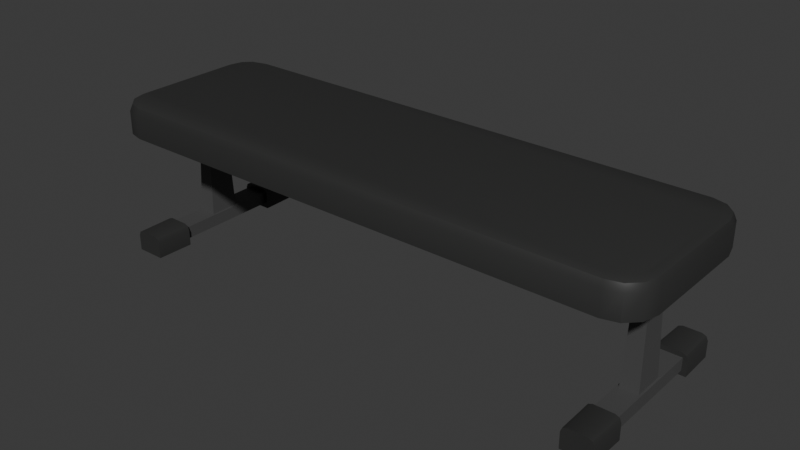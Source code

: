 # Source: source.blend  (saved by Blender 4.3.34; exported with 4.5.12 LTS)
import bpy
from mathutils import Matrix  # noqa: F401  (used for matrix-valued properties, if any)

bpy.ops.wm.read_factory_settings(use_empty=True)
scene = bpy.context.scene
scene.name = 'Scene'

# ---- collections
col_collection = bpy.data.collections.new('Collection'); scene.collection.children.link(col_collection)

# ---- materials (node trees are filled in below, after node groups)
mat_material_003 = bpy.data.materials.new('Material.003')
mat_material_003.diffuse_color = (0.07199, 0.07199, 0.07199, 1.0)
mat_material_003.roughness = 0.5
mat_material_006 = bpy.data.materials.new('Material.006')
mat_material_006.diffuse_color = (0.03155, 0.03193, 0.03118, 1.0)
mat_material_006.roughness = 0.5

# ---- material node trees
mat_material_003.use_nodes = True; mat_material_003.node_tree.nodes.clear()
_N = mat_material_003.node_tree.nodes; _L = mat_material_003.node_tree.links
n0 = _N.new('ShaderNodeBsdfPrincipled'); n0.name = 'Principled BSDF'; n0.location = (10, 300)
n0.inputs[0].default_value = (0.07199, 0.07199, 0.07199, 1.0)
n1 = _N.new('ShaderNodeOutputMaterial'); n1.name = 'Material Output'; n1.location = (300, 300)
n2 = _N.new('ShaderNodeNormalMap'); n2.name = 'Normal Map'; n2.location = (-300, -300)
n2.label = 'Normal/Map'
n2.inputs[0].default_value = 0.0
_L.new(n0.outputs[0], n1.inputs[0])
_L.new(n2.outputs[0], n0.inputs[5])
n1.is_active_output = True
mat_material_006.use_nodes = True; mat_material_006.node_tree.nodes.clear()
_N = mat_material_006.node_tree.nodes; _L = mat_material_006.node_tree.links
n0 = _N.new('ShaderNodeBsdfPrincipled'); n0.name = 'Principled BSDF'; n0.location = (10, 300)
n0.inputs[0].default_value = (0.03155, 0.03193, 0.03118, 1.0)
n1 = _N.new('ShaderNodeOutputMaterial'); n1.name = 'Material Output'; n1.location = (300, 300)
n2 = _N.new('ShaderNodeNormalMap'); n2.name = 'Normal Map'; n2.location = (-300, -300)
n2.label = 'Normal/Map'
n2.inputs[0].default_value = 0.0
_L.new(n0.outputs[0], n1.inputs[0])
_L.new(n2.outputs[0], n0.inputs[5])
n1.is_active_output = True

# ---- world
world_world = bpy.data.worlds.new('World'); scene.world = world_world
world_world.use_nodes = True; world_world.node_tree.nodes.clear()
_N = world_world.node_tree.nodes; _L = world_world.node_tree.links
n0 = _N.new('ShaderNodeOutputWorld'); n0.name = 'World Output'; n0.location = (300, 300)
n1 = _N.new('ShaderNodeBackground'); n1.name = 'Background'; n1.location = (10, 300)
n1.inputs[0].default_value = (0.05088, 0.05088, 0.05088, 1.0)
_L.new(n1.outputs[0], n0.inputs[0])
n0.is_active_output = True
world_world.color = (0.05088, 0.05088, 0.05088)
world_world.sun_shadow_jitter_overblur = 0.0

# ---- meshes
me_cube_005 = bpy.data.meshes.new('Cube.005')
me_cube_005.from_pydata([(-0.09949, 0.6197, -0.1056), (-0.09949, -0.6197, -0.1056), (-0.0741, 0.3639, -0.07452), (-0.0741, -0.3639, -0.07452), (-0.0741, -0.3639, 0.01099), (-0.0741, 0.3639, 0.01099), (0.0741, -0.3639, 0.01099), (0.0741, 0.3639, 0.01099), (0.0741, 0.3639, -0.07452), (0.0741, -0.3639, -0.07452), (0.09949, 0.6197, -0.1056), (0.09949, -0.6197, -0.1056), (0.1052, 0.3639, -0.1056), (0.1052, -0.3639, -0.1056), (-0.1052, -0.3639, -0.1056), (-0.1052, 0.3639, -0.1056), (-0.06023, 0.6197, 0.04209), (-0.09949, 0.6197, 0.002835), (-0.08799, 0.6197, 0.03059), (-0.09949, -0.6197, 0.002835), (-0.06023, -0.6197, 0.04209), (-0.08799, -0.6197, 0.03059), (0.06023, -0.6197, 0.04209), (0.09949, -0.6197, 0.002835), (0.08799, -0.6197, 0.03059), (0.09949, 0.6197, 0.002835), (0.06023, 0.6197, 0.04209), (0.08799, 0.6197, 0.03059), (0.06594, 0.3639, 0.04209), (0.1052, 0.3639, 0.002835), (0.07744, 0.3639, 0.01433), (0.0937, 0.3639, 0.03059), (0.1052, -0.3639, 0.002835), (0.06594, -0.3639, 0.04209), (0.07744, -0.3639, 0.01433), (0.0937, -0.3639, 0.03059), (-0.1052, 0.3639, 0.002835), (-0.06594, 0.3639, 0.04209), (-0.07744, 0.3639, 0.01433), (-0.0937, 0.3639, 0.03059), (-0.06594, -0.3639, 0.04209), (-0.1052, -0.3639, 0.002835), (-0.07744, -0.3639, 0.01433), (-0.0937, -0.3639, 0.03059), (-0.0741, 0.1177, -0.07452), (-0.0741, -0.1177, -0.07452), (-0.06014, -0.1037, 0.01099), (-0.06014, 0.1037, 0.01099), (0.06015, -0.1037, 0.01099), (0.06015, 0.1037, 0.01099), (0.0741, 0.1177, -0.07452), (0.0741, -0.1177, -0.07452), (0.0741, -0.1177, 0.01099), (0.0741, 0.1177, 0.01099), (-0.0741, -0.1177, 0.01099), (-0.0741, 0.1177, 0.01099), (0.04168, -0.07188, 0.705), (0.04168, 0.07188, 0.705), (-0.04168, -0.07188, 0.705), (-0.04168, 0.07188, 0.705), (3.223, 0.6197, -0.1056), (3.223, -0.6197, -0.1056), (3.248, 0.3639, -0.07452), (3.248, -0.3639, -0.07452), (3.248, -0.3639, 0.01099), (3.248, 0.3639, 0.01099), (3.396, -0.3639, 0.01099), (3.396, 0.3639, 0.01099), (3.396, 0.3639, -0.07452), (3.396, -0.3639, -0.07452), (3.422, 0.6197, -0.1056), (3.422, -0.6197, -0.1056), (3.427, 0.3639, -0.1056), (3.427, -0.3639, -0.1056), (3.217, -0.3639, -0.1056), (3.217, 0.3639, -0.1056), (3.262, 0.6197, 0.04209), (3.223, 0.6197, 0.002835), (3.234, 0.6197, 0.03059), (3.223, -0.6197, 0.002835), (3.262, -0.6197, 0.04209), (3.234, -0.6197, 0.03059), (3.382, -0.6197, 0.04209), (3.422, -0.6197, 0.002835), (3.41, -0.6197, 0.03059), (3.422, 0.6197, 0.002835), (3.382, 0.6197, 0.04209), (3.41, 0.6197, 0.03059), (3.388, 0.3639, 0.04209), (3.427, 0.3639, 0.002835), (3.4, 0.3639, 0.01433), (3.416, 0.3639, 0.03059), (3.427, -0.3639, 0.002835), (3.388, -0.3639, 0.04209), (3.4, -0.3639, 0.01433), (3.416, -0.3639, 0.03059), (3.217, 0.3639, 0.002835), (3.256, 0.3639, 0.04209), (3.245, 0.3639, 0.01433), (3.228, 0.3639, 0.03059), (3.256, -0.3639, 0.04209), (3.217, -0.3639, 0.002835), (3.245, -0.3639, 0.01433), (3.228, -0.3639, 0.03059), (3.248, 0.1177, -0.07452), (3.248, -0.1177, -0.07452), (3.262, -0.1037, 0.01099), (3.262, 0.1037, 0.01099), (3.382, -0.1037, 0.01099), (3.382, 0.1037, 0.01099), (3.396, 0.1177, -0.07452), (3.396, -0.1177, -0.07452), (3.396, -0.1177, 0.01099), (3.396, 0.1177, 0.01099), (3.248, -0.1177, 0.01099), (3.248, 0.1177, 0.01099), (3.364, -0.07188, 0.705), (3.364, 0.07188, 0.705), (3.28, -0.07188, 0.705), (3.28, 0.07188, 0.705)], [], [(8, 7, 30, 29, 12), (4, 6, 34, 33, 40, 42), (2, 8, 12, 15), (0, 15, 12, 10), (6, 9, 13, 32, 34), (9, 3, 14, 13), (5, 2, 15, 36, 38), (52, 51, 9, 6), (54, 52, 6, 4), (7, 8, 50, 53), (44, 50, 8, 2), (2, 5, 55, 44), (5, 7, 53, 55), (3, 9, 51, 45), (3, 4, 42, 41, 14), (37, 16, 26, 28), (1, 14, 41, 19), (16, 18, 17, 0, 10, 25, 27, 26), (1, 19, 21, 20, 22, 24, 23, 11), (12, 29, 25, 10), (7, 5, 38, 37, 28, 30), (20, 40, 33, 22), (14, 1, 11, 13), (11, 23, 32, 13), (28, 31, 30), (31, 29, 30), (32, 35, 34), (35, 33, 34), (36, 39, 38), (39, 37, 38), (40, 43, 42), (43, 41, 42), (40, 20, 21, 43), (43, 21, 19, 41), (16, 37, 39, 18), (18, 39, 36, 17), (25, 29, 31, 27), (27, 31, 28, 26), (32, 23, 24, 35), (35, 24, 22, 33), (15, 0, 17, 36), (51, 52, 53, 50), (47, 49, 57, 59), (50, 44, 45, 51), (54, 45, 44, 55), (45, 54, 4, 3), (48, 49, 53, 52), (46, 48, 52, 54), (47, 46, 54, 55), (49, 47, 55, 53), (56, 58, 59, 57), (48, 46, 58, 56), (46, 47, 59, 58), (49, 48, 56, 57), (68, 67, 90, 89, 72), (64, 66, 94, 93, 100, 102), (62, 68, 72, 75), (60, 75, 72, 70), (66, 69, 73, 92, 94), (69, 63, 74, 73), (65, 62, 75, 96, 98), (112, 111, 69, 66), (114, 112, 66, 64), (67, 68, 110, 113), (104, 110, 68, 62), (62, 65, 115, 104), (65, 67, 113, 115), (63, 69, 111, 105), (63, 64, 102, 101, 74), (97, 76, 86, 88), (61, 74, 101, 79), (76, 78, 77, 60, 70, 85, 87, 86), (61, 79, 81, 80, 82, 84, 83, 71), (72, 89, 85, 70), (67, 65, 98, 97, 88, 90), (80, 100, 93, 82), (74, 61, 71, 73), (71, 83, 92, 73), (88, 91, 90), (91, 89, 90), (92, 95, 94), (95, 93, 94), (96, 99, 98), (99, 97, 98), (100, 103, 102), (103, 101, 102), (100, 80, 81, 103), (103, 81, 79, 101), (76, 97, 99, 78), (78, 99, 96, 77), (85, 89, 91, 87), (87, 91, 88, 86), (92, 83, 84, 95), (95, 84, 82, 93), (75, 60, 77, 96), (111, 112, 113, 110), (107, 109, 117, 119), (110, 104, 105, 111), (114, 105, 104, 115), (105, 114, 64, 63), (108, 109, 113, 112), (106, 108, 112, 114), (107, 106, 114, 115), (109, 107, 115, 113), (116, 118, 119, 117), (108, 106, 118, 116), (106, 107, 119, 118), (109, 108, 116, 117)])
me_cube_005.polygons.foreach_set('use_smooth', [True] * 108)
me_cube_005.polygons.foreach_set('material_index', [1, 1, 1, 1, 1, 1, 1, 0, 0, 0, 0, 0, 0, 0, 1, 1, 1, 1, 1, 1, 1, 1, 1, 1, 1, 1, 1, 1, 1, 1, 1, 1, 1, 1, 1, 1, 1, 1, 1, 1, 1, 0, 0, 0, 0, 0, 0, 0, 0, 0, 0, 0, 0, 0, 1, 1, 1, 1, 1, 1, 1, 0, 0, 0, 0, 0, 0, 0, 1, 1, 1, 1, 1, 1, 1, 1, 1, 1, 1, 1, 1, 1, 1, 1, 1, 1, 1, 1, 1, 1, 1, 1, 1, 1, 1, 0, 0, 0, 0, 0, 0, 0, 0, 0, 0, 0, 0, 0])
_k = set([(0, 10), (0, 15), (0, 17), (1, 11), (1, 14), (1, 19), (2, 5), (2, 8), (2, 44), (3, 4), (3, 9), (3, 45), (4, 6), (4, 54), (5, 7), (5, 55), (6, 9), (6, 52), (7, 8), (7, 53), (8, 50), (9, 51), (10, 12), (10, 25), (11, 13), (11, 23), (12, 15), (12, 29), (13, 14), (13, 32), (14, 41), (15, 36), (16, 18), (16, 26), (17, 18), (18, 39), (19, 21), (20, 21), (20, 22), (21, 43), (22, 24), (23, 24), (24, 35), (25, 27), (26, 27), (27, 31), (28, 31), (28, 37), (29, 31), (32, 35), (33, 35), (33, 40), (36, 39), (37, 39), (40, 43), (41, 43), (44, 45), (46, 47), (46, 48), (46, 58), (47, 49), (47, 59), (48, 49), (48, 56), (49, 57), (50, 51), (52, 53), (54, 55), (56, 57), (56, 58), (57, 59), (58, 59), (60, 70), (60, 75), (60, 77), (61, 71), (61, 74), (61, 79), (62, 65), (62, 68), (62, 104), (63, 64), (63, 69), (63, 105), (64, 66), (64, 114), (65, 67), (65, 115), (66, 69), (66, 112), (67, 68), (67, 113), (68, 110), (69, 111), (70, 72), (70, 85), (71, 73), (71, 83), (72, 75), (72, 89), (73, 74), (73, 92), (74, 101), (75, 96), (76, 78), (76, 86), (77, 78), (78, 99), (79, 81), (80, 81), (80, 82), (81, 103), (82, 84), (83, 84), (84, 95), (85, 87), (86, 87), (87, 91), (88, 91), (88, 97), (89, 91), (92, 95), (93, 95), (93, 100), (96, 99), (97, 99), (100, 103), (101, 103), (104, 105), (106, 107), (106, 108), (106, 118), (107, 109), (107, 119), (108, 109), (108, 116), (109, 117), (110, 111), (112, 113), (114, 115), (116, 117), (116, 118), (117, 119), (118, 119)])
me_cube_005.attributes.new('sharp_edge', 'BOOLEAN', 'EDGE').data.foreach_set('value', [ (min(e.vertices), max(e.vertices)) in _k for e in me_cube_005.edges])
_uv = me_cube_005.uv_layers.new(name='UVMap')
_uv.uv.foreach_set('vector', [0.375, 0.2046, 0.625, 0.2046, 0.625, 0.2046, 0.5586, 0.2046, 0.375, 0.2046, 0.625, 0.04536, 0.625, 0.04536, 0.625, 0.04536, 0.625, 0.04536, 0.625, 0.04536, 0.625, 0.04536, 0.375, 0.2046, 0.375, 0.2046, 0.375, 0.2046, 0.375, 0.2046, 0.375, 0.25, 0.375, 0.2046, 0.375, 0.2046, 0.375, 0.25, 0.625, 0.04536, 0.375, 0.04536, 0.375, 0.04536, 0.5586, 0.04536, 0.625, 0.04536, 0.375, 0.04536, 0.375, 0.04536, 0.375, 0.04536, 0.375, 0.04536, 0.625, 0.2046, 0.375, 0.2046, 0.375, 0.2046, 0.5586, 0.2046, 0.625, 0.2046, 0.625, 0.1103, 0.375, 0.1103, 0.375, 0.04536, 0.625, 0.04536, 0.625, 0.1103, 0.625, 0.1103, 0.625, 0.04536, 0.625, 0.04536, 0.625, 0.2046, 0.375, 0.2046, 0.375, 0.1397, 0.625, 0.1397, 0.375, 0.1397, 0.375, 0.1397, 0.375, 0.2046, 0.375, 0.2046, 0.375, 0.2046, 0.625, 0.2046, 0.625, 0.1397, 0.375, 0.1397, 0.625, 0.2046, 0.625, 0.2046, 0.625, 0.1397, 0.625, 0.1397, 0.375, 0.04536, 0.375, 0.04536, 0.375, 0.1103, 0.375, 0.1103, 0.375, 0.04536, 0.625, 0.04536, 0.625, 0.04536, 0.5586, 0.04536, 0.375, 0.04536, 0.625, 0.2046, 0.625, 0.25, 0.625, 0.25, 0.625, 0.2046, 0.375, 0.0, 0.375, 0.04536, 0.5586, 0.04536, 0.5586, 0.0, 0.625, 0.25, 0.6185, 0.25, 0.5586, 0.25, 0.375, 0.25, 0.375, 0.25, 0.5586, 0.25, 0.6185, 0.25, 0.625, 0.25, 0.375, 0.0, 0.5586, 0.0, 0.6185, 0.0, 0.625, 0.0, 0.625, 0.0, 0.6185, 0.0, 0.5586, 0.0, 0.375, 0.0, 0.375, 0.2046, 0.5586, 0.2046, 0.5586, 0.25, 0.375, 0.25, 0.625, 0.2046, 0.625, 0.2046, 0.625, 0.2046, 0.625, 0.2046, 0.625, 0.2046, 0.625, 0.2046, 0.625, 0.0, 0.625, 0.04536, 0.625, 0.04536, 0.625, 0.0, 0.375, 0.04536, 0.375, 0.0, 0.375, 0.0, 0.375, 0.04536, 0.375, 0.0, 0.5586, 0.0, 0.5586, 0.04536, 0.375, 0.04536, 0.625, 0.2046, 0.625, 0.2046, 0.625, 0.2046, 0.625, 0.2046, 0.625, 0.2046, 0.625, 0.2046, 0.5586, 0.04536, 0.6055, 0.04534, 0.625, 0.04536, 0.6055, 0.04534, 0.625, 0.0453, 0.625, 0.04536, 0.5586, 0.2046, 0.6055, 0.2047, 0.625, 0.2046, 0.6055, 0.2047, 0.625, 0.2047, 0.625, 0.2046, 0.625, 0.04536, 0.625, 0.04536, 0.625, 0.04536, 0.625, 0.04536, 0.625, 0.04536, 0.625, 0.04536, 0.625, 0.04536, 0.625, 0.0, 0.6185, 0.0, 0.625, 0.04534, 0.625, 0.04534, 0.6185, 0.0, 0.5586, 0.0, 0.5586, 0.04536, 0.625, 0.25, 0.625, 0.2046, 0.625, 0.2047, 0.6185, 0.25, 0.6185, 0.25, 0.625, 0.2047, 0.5586, 0.2046, 0.5586, 0.25, 0.5586, 0.25, 0.5586, 0.2046, 0.625, 0.2047, 0.6185, 0.25, 0.6185, 0.25, 0.625, 0.2047, 0.625, 0.2046, 0.625, 0.25, 0.5586, 0.04536, 0.5586, 0.0, 0.6185, 0.0, 0.625, 0.04534, 0.625, 0.04534, 0.6185, 0.0, 0.625, 0.0, 0.625, 0.04536, 0.375, 0.2046, 0.375, 0.25, 0.5586, 0.25, 0.5586, 0.2046, 0.375, 0.1103, 0.625, 0.1103, 0.625, 0.1397, 0.375, 0.1397, 0.625, 0.138, 0.625, 0.138, 0.625, 0.138, 0.625, 0.138, 0.375, 0.1397, 0.375, 0.1397, 0.375, 0.1103, 0.375, 0.1103, 0.625, 0.1103, 0.375, 0.1103, 0.375, 0.1397, 0.625, 0.1397, 0.375, 0.1103, 0.625, 0.1103, 0.625, 0.04536, 0.375, 0.04536, 0.625, 0.112, 0.625, 0.138, 0.625, 0.1397, 0.625, 0.1103, 0.625, 0.112, 0.625, 0.112, 0.625, 0.1103, 0.625, 0.1103, 0.625, 0.138, 0.625, 0.112, 0.625, 0.1103, 0.625, 0.1397, 0.625, 0.138, 0.625, 0.138, 0.625, 0.1397, 0.625, 0.1397, 0.625, 0.112, 0.625, 0.112, 0.625, 0.138, 0.625, 0.138, 0.625, 0.112, 0.625, 0.112, 0.625, 0.112, 0.625, 0.112, 0.625, 0.112, 0.625, 0.138, 0.625, 0.138, 0.625, 0.112, 0.625, 0.138, 0.625, 0.112, 0.625, 0.112, 0.625, 0.138, 0.375, 0.2046, 0.625, 0.2046, 0.625, 0.2046, 0.5586, 0.2046, 0.375, 0.2046, 0.625, 0.04536, 0.625, 0.04536, 0.625, 0.04536, 0.625, 0.04536, 0.625, 0.04536, 0.625, 0.04536, 0.375, 0.2046, 0.375, 0.2046, 0.375, 0.2046, 0.375, 0.2046, 0.375, 0.25, 0.375, 0.2046, 0.375, 0.2046, 0.375, 0.25, 0.625, 0.04536, 0.375, 0.04536, 0.375, 0.04536, 0.5586, 0.04536, 0.625, 0.04536, 0.375, 0.04536, 0.375, 0.04536, 0.375, 0.04536, 0.375, 0.04536, 0.625, 0.2046, 0.375, 0.2046, 0.375, 0.2046, 0.5586, 0.2046, 0.625, 0.2046, 0.625, 0.1103, 0.375, 0.1103, 0.375, 0.04536, 0.625, 0.04536, 0.625, 0.1103, 0.625, 0.1103, 0.625, 0.04536, 0.625, 0.04536, 0.625, 0.2046, 0.375, 0.2046, 0.375, 0.1397, 0.625, 0.1397, 0.375, 0.1397, 0.375, 0.1397, 0.375, 0.2046, 0.375, 0.2046, 0.375, 0.2046, 0.625, 0.2046, 0.625, 0.1397, 0.375, 0.1397, 0.625, 0.2046, 0.625, 0.2046, 0.625, 0.1397, 0.625, 0.1397, 0.375, 0.04536, 0.375, 0.04536, 0.375, 0.1103, 0.375, 0.1103, 0.375, 0.04536, 0.625, 0.04536, 0.625, 0.04536, 0.5586, 0.04536, 0.375, 0.04536, 0.625, 0.2046, 0.625, 0.25, 0.625, 0.25, 0.625, 0.2046, 0.375, 0.0, 0.375, 0.04536, 0.5586, 0.04536, 0.5586, 0.0, 0.625, 0.25, 0.6185, 0.25, 0.5586, 0.25, 0.375, 0.25, 0.375, 0.25, 0.5586, 0.25, 0.6185, 0.25, 0.625, 0.25, 0.375, 0.0, 0.5586, 0.0, 0.6185, 0.0, 0.625, 0.0, 0.625, 0.0, 0.6185, 0.0, 0.5586, 0.0, 0.375, 0.0, 0.375, 0.2046, 0.5586, 0.2046, 0.5586, 0.25, 0.375, 0.25, 0.625, 0.2046, 0.625, 0.2046, 0.625, 0.2046, 0.625, 0.2046, 0.625, 0.2046, 0.625, 0.2046, 0.625, 0.0, 0.625, 0.04536, 0.625, 0.04536, 0.625, 0.0, 0.375, 0.04536, 0.375, 0.0, 0.375, 0.0, 0.375, 0.04536, 0.375, 0.0, 0.5586, 0.0, 0.5586, 0.04536, 0.375, 0.04536, 0.625, 0.2046, 0.625, 0.2046, 0.625, 0.2046, 0.625, 0.2046, 0.625, 0.2046, 0.625, 0.2046, 0.5586, 0.04536, 0.6055, 0.04534, 0.625, 0.04536, 0.6055, 0.04534, 0.625, 0.0453, 0.625, 0.04536, 0.5586, 0.2046, 0.6055, 0.2047, 0.625, 0.2046, 0.6055, 0.2047, 0.625, 0.2047, 0.625, 0.2046, 0.625, 0.04536, 0.625, 0.04536, 0.625, 0.04536, 0.625, 0.04536, 0.625, 0.04536, 0.625, 0.04536, 0.625, 0.04536, 0.625, 0.0, 0.6185, 0.0, 0.625, 0.04534, 0.625, 0.04534, 0.6185, 0.0, 0.5586, 0.0, 0.5586, 0.04536, 0.625, 0.25, 0.625, 0.2046, 0.625, 0.2047, 0.6185, 0.25, 0.6185, 0.25, 0.625, 0.2047, 0.5586, 0.2046, 0.5586, 0.25, 0.5586, 0.25, 0.5586, 0.2046, 0.625, 0.2047, 0.6185, 0.25, 0.6185, 0.25, 0.625, 0.2047, 0.625, 0.2046, 0.625, 0.25, 0.5586, 0.04536, 0.5586, 0.0, 0.6185, 0.0, 0.625, 0.04534, 0.625, 0.04534, 0.6185, 0.0, 0.625, 0.0, 0.625, 0.04536, 0.375, 0.2046, 0.375, 0.25, 0.5586, 0.25, 0.5586, 0.2046, 0.375, 0.1103, 0.625, 0.1103, 0.625, 0.1397, 0.375, 0.1397, 0.625, 0.138, 0.625, 0.138, 0.625, 0.138, 0.625, 0.138, 0.375, 0.1397, 0.375, 0.1397, 0.375, 0.1103, 0.375, 0.1103, 0.625, 0.1103, 0.375, 0.1103, 0.375, 0.1397, 0.625, 0.1397, 0.375, 0.1103, 0.625, 0.1103, 0.625, 0.04536, 0.375, 0.04536, 0.625, 0.112, 0.625, 0.138, 0.625, 0.1397, 0.625, 0.1103, 0.625, 0.112, 0.625, 0.112, 0.625, 0.1103, 0.625, 0.1103, 0.625, 0.138, 0.625, 0.112, 0.625, 0.1103, 0.625, 0.1397, 0.625, 0.138, 0.625, 0.138, 0.625, 0.1397, 0.625, 0.1397, 0.625, 0.112, 0.625, 0.112, 0.625, 0.138, 0.625, 0.138, 0.625, 0.112, 0.625, 0.112, 0.625, 0.112, 0.625, 0.112, 0.625, 0.112, 0.625, 0.138, 0.625, 0.138, 0.625, 0.112, 0.625, 0.138, 0.625, 0.112, 0.625, 0.112, 0.625, 0.138])
me_cube_005.materials.append(mat_material_003)
me_cube_005.materials.append(mat_material_006)
me_cube_005.update()
me_cube_005.normals_split_custom_set([tuple(v) for v in zip(*[iter([0.0, 1.0, 1.511e-07, 0.0, 1.0, 5.663e-07, 0.0, 1.0, -1.932e-07, 0.0, 1.0, -6.178e-07, 0.0, 1.0, 1.511e-07, 0.0, -1.0, -2.595e-07, 0.0, -1.0, -2.595e-07, 0.0, -1.0, 1.114e-07, 0.0, -1.0, 4.605e-08, 0.0, -1.0, 4.605e-08, 0.0, -1.0, 1.114e-07, 0.0, 1.0, 1.511e-07, 0.0, 1.0, 1.511e-07, 0.0, 1.0, 1.511e-07, 0.0, 1.0, 1.511e-07, 0.0, 0.0, 1.0, 0.0, 0.0, 1.0, 0.0, 0.0, 1.0, 0.0, 0.0, 1.0, 0.0, -1.0, -2.595e-07, 0.0, -1.0, 0.0, 0.0, -1.0, 0.0, 0.0, -1.0, 0.0, 0.0, -1.0, 1.114e-07, 0.0, -1.0, 0.0, 0.0, -1.0, 0.0, 0.0, -1.0, 0.0, 0.0, -1.0, 0.0, 0.0, 1.0, 5.663e-07, 0.0, 1.0, 1.511e-07, 0.0, 1.0, 1.511e-07, 0.0, 1.0, -2.01e-07, 0.0, 1.0, 8.036e-08, -1.0, 0.0, 0.0, -1.0, 0.0, 0.0, -1.0, 0.0, 0.0, -1.0, 0.0, 0.0, 0.0, 0.0, -1.0, 0.0, 0.0, -1.0, 0.0, 0.0, -1.0, 0.0, 0.0, -1.0, -1.0, 0.0, 0.0, -1.0, 0.0, 0.0, -1.0, 0.0, 0.0, -1.0, 0.0, 0.0, 0.0, 0.0, 1.0, 0.0, 0.0, 1.0, 0.0, 0.0, 1.0, 0.0, 0.0, 1.0, 1.0, 0.0, 0.0, 1.0, 0.0, 0.0, 1.0, 0.0, 0.0, 1.0, 0.0, 0.0, 0.0, 0.0, -1.0, 0.0, 0.0, -1.0, 0.0, 0.0, -1.0, 0.0, 0.0, -1.0, 0.0, 0.0, 1.0, 0.0, 0.0, 1.0, 0.0, 0.0, 1.0, 0.0, 0.0, 1.0, 0.0, -1.0, 0.0, 0.0, -1.0, -2.595e-07, 0.0, -1.0, 1.114e-07, 0.0, -1.0, 0.0, 0.0, -1.0, 0.0, 0.1977, -0.004413, -0.9802, 0.1924, -0.004294, -0.9813, -0.1924, -0.004294, -0.9813, -0.1977, -0.004413, -0.9802, 0.9998, 0.02231, 0.0, 0.9998, 0.02231, 0.0, 0.9807, 0.02189, -0.1945, 0.9804, 0.02188, -0.1956, 0.0, -1.0, 2.615e-07, 0.0, -1.0, 2.615e-07, 0.0, -1.0, 2.615e-07, 0.0, -1.0, 2.615e-07, 0.0, -1.0, 2.615e-07, 0.0, -1.0, 2.615e-07, 0.0, -1.0, 2.615e-07, 0.0, -1.0, 2.615e-07, 0.0, 1.0, -1.635e-08, 0.0, 1.0, -1.635e-08, 0.0, 1.0, -1.635e-08, 0.0, 1.0, -1.635e-08, 0.0, 1.0, -1.635e-08, 0.0, 1.0, -1.635e-08, 0.0, 1.0, -1.635e-08, 0.0, 1.0, -1.635e-08, -0.9998, -0.02231, 0.0, -0.9807, -0.02189, -0.1945, -0.9804, -0.02188, -0.1956, -0.9998, -0.02231, 0.0, 0.0, 1.0, 5.663e-07, 0.0, 1.0, 5.663e-07, 0.0, 1.0, 8.036e-08, 0.0, 1.0, 5.931e-07, 0.0, 1.0, 5.931e-07, 0.0, 1.0, -1.932e-07, 0.1924, 0.004294, -0.9813, 0.1977, 0.004413, -0.9802, -0.1977, 0.004413, -0.9802, -0.1924, 0.004294, -0.9813, 0.0, 0.0, 1.0, 0.0, 0.0, 1.0, 0.0, 0.0, 1.0, 0.0, 0.0, 1.0, -0.9998, 0.02231, 0.0, -0.9804, 0.02188, -0.1956, -0.9807, 0.02189, -0.1945, -0.9998, 0.02231, 0.0, 0.0, 1.0, 5.931e-07, 0.0, 1.0, -1.459e-06, 0.0, 1.0, -1.932e-07, 0.0, 1.0, -1.459e-06, 0.0, 1.0, -6.178e-07, 0.0, 1.0, -1.932e-07, 0.0, -1.0, 0.0, 0.0, -1.0, 7.294e-07, 0.0, -1.0, 1.114e-07, 0.0, -1.0, 7.294e-07, 0.0, -1.0, 4.605e-08, 0.0, -1.0, 1.114e-07, 0.0, 1.0, -2.01e-07, 0.0, 1.0, -7.294e-07, 0.0, 1.0, 8.036e-08, 0.0, 1.0, -7.294e-07, 0.0, 1.0, 5.931e-07, 0.0, 1.0, 8.036e-08, 0.0, -1.0, 4.605e-08, 0.0, -1.0, 7.294e-07, 0.0, -1.0, 1.114e-07, 0.0, -1.0, 7.294e-07, 0.0, -1.0, 0.0, 0.0, -1.0, 1.114e-07, 0.1977, 0.004413, -0.9802, 0.1924, 0.004294, -0.9813, 0.3826, 0.008539, -0.9239, 0.3826, 0.008539, -0.9239, 0.9237, 0.02061, -0.3826, 0.9237, 0.02061, -0.3826, 0.9804, 0.02188, -0.1956, 0.9807, 0.02189, -0.1945, 0.1924, -0.004294, -0.9813, 0.1977, -0.004413, -0.9802, 0.3826, -0.008539, -0.9239, 0.3826, -0.008539, -0.9239, 0.9237, -0.02061, -0.3826, 0.9237, -0.02061, -0.3826, 0.9807, -0.02189, -0.1945, 0.9804, -0.02188, -0.1956, -0.9804, -0.02188, -0.1956, -0.9807, -0.02189, -0.1945, -0.9237, -0.02061, -0.3826, -0.9237, -0.02061, -0.3826, -0.3826, -0.008539, -0.9239, -0.3826, -0.008539, -0.9239, -0.1977, -0.004413, -0.9802, -0.1924, -0.004294, -0.9813, -0.9807, 0.02189, -0.1945, -0.9804, 0.02188, -0.1956, -0.9237, 0.02061, -0.3826, -0.9237, 0.02061, -0.3826, -0.3826, 0.008539, -0.9239, -0.3826, 0.008539, -0.9239, -0.1924, 0.004294, -0.9813, -0.1977, 0.004413, -0.9802, 0.9998, -0.02231, 0.0, 0.9998, -0.02231, 0.0, 0.9804, -0.02188, -0.1956, 0.9807, -0.02189, -0.1945, -1.0, 0.0, 0.0, -1.0, 0.0, 0.0, -1.0, 0.0, 0.0, -1.0, 0.0, 0.0, 0.0, -0.9989, -0.04585, 0.0, -0.9989, -0.04585, 0.0, -0.9989, -0.04585, 0.0, -0.9989, -0.04585, 0.0, 0.0, 1.0, 0.0, 0.0, 1.0, 0.0, 0.0, 1.0, 0.0, 0.0, 1.0, 1.0, 0.0, 0.0, 1.0, 0.0, 0.0, 1.0, 0.0, 0.0, 1.0, 0.0, 0.0, 1.0, 0.0, 0.0, 1.0, 0.0, 0.0, 1.0, 0.0, 0.0, 1.0, 0.0, 0.0, 0.0, 0.0, -1.0, 0.0, 0.0, -1.0, 0.0, 0.0, -1.0, 0.0, 0.0, -1.0, 0.0, 0.0, -1.0, 0.0, 0.0, -1.0, 0.0, 0.0, -1.0, 0.0, 0.0, -1.0, 0.0, 0.0, -1.0, 0.0, 0.0, -1.0, 0.0, 0.0, -1.0, 0.0, 0.0, -1.0, 0.0, 0.0, -1.0, 0.0, 0.0, -1.0, 0.0, 0.0, -1.0, 0.0, 0.0, -1.0, 0.0, 0.0, -1.0, 0.0, 0.0, -1.0, 0.0, 0.0, -1.0, 0.0, 0.0, -1.0, 0.0, 0.9989, -0.04585, 0.0, 0.9989, -0.04585, 0.0, 0.9989, -0.04585, 0.0, 0.9989, -0.04585, 0.9996, 0.0, -0.0266, 0.9996, 0.0, -0.0266, 0.9996, 0.0, -0.0266, 0.9996, 0.0, -0.0266, -0.9996, 0.0, -0.0266, -0.9996, 0.0, -0.0266, -0.9996, 0.0, -0.0266, -0.9996, 0.0, -0.0266, 0.0, 1.0, 0.0, 0.0, 1.0, -2.595e-07, 0.0, 1.0, -1.622e-07, 0.0, 1.0, 0.0, 0.0, 1.0, 0.0, 0.0, -1.0, -1.038e-07, 0.0, -1.0, -1.038e-07, 0.0, -1.0, -6.486e-08, 0.0, -1.0, -5.65e-07, 0.0, -1.0, -5.65e-07, 0.0, -1.0, 2.087e-07, 0.0, 1.0, 0.0, 0.0, 1.0, 0.0, 0.0, 1.0, 0.0, 0.0, 1.0, 0.0, 0.0, 0.0, 1.0, 0.0, 0.0, 1.0, 0.0, 0.0, 1.0, 0.0, 0.0, 1.0, 0.0, -1.0, -1.038e-07, 0.0, -1.0, 0.0, 0.0, -1.0, 0.0, 0.0, -1.0, 4.168e-07, 0.0, -1.0, -6.486e-08, 0.0, -1.0, 0.0, 0.0, -1.0, 0.0, 0.0, -1.0, 0.0, 0.0, -1.0, 0.0, 0.0, 1.0, -2.595e-07, 0.0, 1.0, 0.0, 0.0, 1.0, 0.0, 0.0, 1.0, 4.168e-07, 0.0, 1.0, 1.114e-07, -1.0, 0.0, 0.0, -1.0, 0.0, 0.0, -1.0, 0.0, 0.0, -1.0, 0.0, 0.0, 0.0, 0.0, -1.0, 0.0, 0.0, -1.0, 0.0, 0.0, -1.0, 0.0, 0.0, -1.0, -1.0, 0.0, 0.0, -1.0, 0.0, 0.0, -1.0, 0.0, 0.0, -1.0, 0.0, 0.0, 0.0, 0.0, 1.0, 0.0, 0.0, 1.0, 0.0, 0.0, 1.0, 0.0, 0.0, 1.0, 1.0, 0.0, 0.0, 1.0, 0.0, 0.0, 1.0, 0.0, 0.0, 1.0, 0.0, 0.0, 0.0, 0.0, -1.0, 0.0, 0.0, -1.0, 0.0, 0.0, -1.0, 0.0, 0.0, -1.0, 0.0, 0.0, 1.0, 0.0, 0.0, 1.0, 0.0, 0.0, 1.0, 0.0, 0.0, 1.0, 0.0, -1.0, 0.0, 0.0, -1.0, -1.038e-07, 0.0, -1.0, 2.087e-07, 0.0, -1.0, 8.336e-07, 0.0, -1.0, 0.0, 0.1977, -0.004413, -0.9802, 0.1924, -0.004294, -0.9813, -0.1924, -0.004294, -0.9813, -0.1977, -0.004413, -0.9802, 0.9998, 0.02231, 0.0, 0.9998, 0.02231, 0.0, 0.9807, 0.02189, -0.1945, 0.9804, 0.02188, -0.1956, 0.0, -1.0, 6.538e-08, 0.0, -1.0, 6.538e-08, 0.0, -1.0, 6.538e-08, 0.0, -1.0, 6.538e-08, 0.0, -1.0, 6.538e-08, 0.0, -1.0, 6.538e-08, 0.0, -1.0, 6.538e-08, 0.0, -1.0, 6.538e-08, 0.0, 1.0, 4.904e-08, 0.0, 1.0, 4.904e-08, 0.0, 1.0, 4.904e-08, 0.0, 1.0, 4.904e-08, 0.0, 1.0, 4.904e-08, 0.0, 1.0, 4.904e-08, 0.0, 1.0, 4.904e-08, 0.0, 1.0, 4.904e-08, -0.9998, -0.02231, 0.0, -0.9807, -0.02189, -0.1945, -0.9804, -0.02188, -0.1956, -0.9998, -0.02231, 0.0, 0.0, 1.0, -2.595e-07, 0.0, 1.0, -2.595e-07, 0.0, 1.0, 1.114e-07, 0.0, 1.0, -3.707e-07, 0.0, 1.0, -3.707e-07, 0.0, 1.0, -1.622e-07, 0.1924, 0.004294, -0.9813, 0.1977, 0.004413, -0.9802, -0.1977, 0.004413, -0.9802, -0.1924, 0.004294, -0.9813, 0.0, 0.0, 1.0, 0.0, 0.0, 1.0, 0.0, 0.0, 1.0, 0.0, 0.0, 1.0, -0.9998, 0.02231, 0.0, -0.9804, 0.02188, -0.1956, -0.9807, 0.02189, -0.1945, -0.9998, 0.02231, 0.0, 0.0, 1.0, -3.707e-07, 0.0, 1.0, 0.0, 0.0, 1.0, -1.622e-07, 0.0, 1.0, 0.0, 0.0, 1.0, 0.0, 0.0, 1.0, -1.622e-07, 0.0, -1.0, 4.168e-07, 0.0, -1.0, 7.199e-11, 0.0, -1.0, -6.486e-08, 0.0, -1.0, 7.199e-11, 0.0, -1.0, -5.65e-07, 0.0, -1.0, -6.486e-08, 0.0, 1.0, 4.168e-07, 0.0, 1.0, 7.294e-07, 0.0, 1.0, 1.114e-07, 0.0, 1.0, 7.294e-07, 0.0, 1.0, -3.707e-07, 0.0, 1.0, 1.114e-07, 0.0, -1.0, -5.65e-07, 0.0, -1.0, 7.295e-07, 0.0, -1.0, 2.087e-07, 0.0, -1.0, 7.295e-07, 0.0, -1.0, 8.336e-07, 0.0, -1.0, 2.087e-07, 0.1977, 0.004413, -0.9802, 0.1924, 0.004294, -0.9813, 0.3826, 0.008539, -0.9239, 0.3826, 0.008539, -0.9239, 0.9237, 0.02061, -0.3826, 0.9237, 0.02061, -0.3826, 0.9804, 0.02188, -0.1956, 0.9807, 0.02189, -0.1945, 0.1924, -0.004294, -0.9813, 0.1977, -0.004413, -0.9802, 0.3826, -0.008539, -0.9239, 0.3826, -0.008539, -0.9239, 0.9237, -0.02061, -0.3826, 0.9237, -0.02061, -0.3826, 0.9807, -0.02189, -0.1945, 0.9804, -0.02188, -0.1956, -0.9804, -0.02188, -0.1956, -0.9807, -0.02189, -0.1945, -0.9237, -0.02061, -0.3826, -0.9237, -0.02061, -0.3826, -0.3826, -0.008539, -0.9239, -0.3826, -0.008539, -0.9239, -0.1977, -0.004413, -0.9802, -0.1924, -0.004294, -0.9813, -0.9807, 0.02189, -0.1945, -0.9804, 0.02188, -0.1956, -0.9237, 0.02061, -0.3826, -0.9237, 0.02061, -0.3826, -0.3826, 0.008539, -0.9239, -0.3826, 0.008539, -0.9239, -0.1924, 0.004294, -0.9813, -0.1977, 0.004413, -0.9802, 0.9998, -0.02231, 0.0, 0.9998, -0.02231, 0.0, 0.9804, -0.02188, -0.1956, 0.9807, -0.02189, -0.1945, -1.0, 0.0, 0.0, -1.0, 0.0, 0.0, -1.0, 0.0, 0.0, -1.0, 0.0, 0.0, 0.0, -0.9989, -0.04585, 0.0, -0.9989, -0.04585, 0.0, -0.9989, -0.04585, 0.0, -0.9989, -0.04585, 0.0, 0.0, 1.0, 0.0, 0.0, 1.0, 0.0, 0.0, 1.0, 0.0, 0.0, 1.0, 1.0, 0.0, 0.0, 1.0, 0.0, 0.0, 1.0, 0.0, 0.0, 1.0, 0.0, 0.0, 1.0, 0.0, 0.0, 1.0, 0.0, 0.0, 1.0, 0.0, 0.0, 1.0, 0.0, 0.0, 0.0, 0.0, -1.0, 0.0, 0.0, -1.0, 0.0, 0.0, -1.0, 0.0, 0.0, -1.0, 0.0, 0.0, -1.0, 0.0, 0.0, -1.0, 0.0, 0.0, -1.0, 0.0, 0.0, -1.0, 0.0, 0.0, -1.0, 0.0, 0.0, -1.0, 0.0, 0.0, -1.0, 0.0, 0.0, -1.0, 0.0, 0.0, -1.0, 0.0, 0.0, -1.0, 0.0, 0.0, -1.0, 0.0, 0.0, -1.0, 0.0, 0.0, -1.0, 0.0, 0.0, -1.0, 0.0, 0.0, -1.0, 0.0, 0.0, -1.0, 0.0, 0.9989, -0.04585, 0.0, 0.9989, -0.04585, 0.0, 0.9989, -0.04585, 0.0, 0.9989, -0.04585, 0.9996, 0.0, -0.0266, 0.9996, 0.0, -0.0266, 0.9996, 0.0, -0.0266, 0.9996, 0.0, -0.0266, -0.9996, 0.0, -0.0266, -0.9996, 0.0, -0.0266, -0.9996, 0.0, -0.0266, -0.9996, 0.0, -0.0266])] * 3)])
me_cube_006 = bpy.data.meshes.new('Cube.006')
me_cube_006.from_pydata([(3.355, -0.5822, 0.705), (3.563, -0.3748, 0.705), (3.459, -0.5544, 0.705), (3.535, -0.4785, 0.705), (3.563, 0.3747, 0.705), (3.355, 0.5822, 0.705), (3.535, 0.4785, 0.705), (3.459, 0.5544, 0.705), (-0.2404, -0.3748, 0.705), (-0.033, -0.5822, 0.705), (-0.2127, -0.4785, 0.705), (-0.1367, -0.5544, 0.705), (-0.033, 0.5822, 0.705), (-0.2404, 0.3747, 0.705), (-0.1367, 0.5544, 0.705), (-0.2127, 0.4785, 0.705), (3.499, -0.3664, 0.9271), (3.563, -0.3748, 0.8635), (3.544, -0.3723, 0.9084), (3.347, -0.5186, 0.9271), (3.355, -0.5822, 0.8635), (3.353, -0.5636, 0.9084), (3.478, -0.4456, 0.9271), (3.535, -0.4785, 0.8635), (3.518, -0.4688, 0.9084), (3.426, -0.4974, 0.9271), (3.459, -0.5544, 0.8635), (3.449, -0.5377, 0.9084), (3.347, 0.5186, 0.9271), (3.355, 0.5822, 0.8635), (3.353, 0.5636, 0.9084), (3.499, 0.3664, 0.9271), (3.563, 0.3747, 0.8635), (3.544, 0.3723, 0.9084), (3.426, 0.4974, 0.9271), (3.459, 0.5544, 0.8635), (3.449, 0.5377, 0.9084), (3.478, 0.4455, 0.9271), (3.535, 0.4785, 0.8635), (3.518, 0.4688, 0.9084), (-0.02462, -0.5186, 0.9271), (-0.033, -0.5822, 0.8635), (-0.03054, -0.5636, 0.9084), (-0.1768, -0.3664, 0.9271), (-0.2404, -0.3748, 0.8635), (-0.2218, -0.3723, 0.9084), (-0.1038, -0.4974, 0.9271), (-0.1367, -0.5544, 0.8635), (-0.1271, -0.5377, 0.9084), (-0.1556, -0.4456, 0.9271), (-0.2127, -0.4785, 0.8635), (-0.1959, -0.4688, 0.9084), (-0.1768, 0.3664, 0.9271), (-0.2404, 0.3747, 0.8635), (-0.2218, 0.3723, 0.9084), (-0.02462, 0.5186, 0.9271), (-0.033, 0.5822, 0.8635), (-0.03054, 0.5636, 0.9084), (-0.1556, 0.4455, 0.9271), (-0.2127, 0.4785, 0.8635), (-0.1959, 0.4688, 0.9084), (-0.1038, 0.4974, 0.9271), (-0.1367, 0.5544, 0.8635), (-0.1271, 0.5377, 0.9084)], [], [(2, 26, 23, 3), (0, 20, 26, 2), (0, 2, 3, 1, 4, 6, 7, 5, 12, 14, 15, 13, 8, 10, 11, 9), (47, 11, 10, 50), (38, 6, 4, 32), (14, 62, 59, 15), (12, 56, 62, 14), (50, 10, 8, 44), (15, 59, 53, 13), (8, 13, 53, 44), (0, 9, 41, 20), (29, 5, 7, 35), (4, 1, 17, 32), (12, 5, 29, 56), (41, 9, 11, 47), (35, 7, 6, 38), (16, 22, 25, 19, 40, 46, 49, 43, 52, 58, 61, 55, 28, 34, 37, 31), (55, 61, 63, 57), (57, 63, 62, 56), (61, 58, 60, 63), (63, 60, 59, 62), (58, 52, 54, 60), (60, 54, 53, 59), (46, 40, 42, 48), (48, 42, 41, 47), (49, 46, 48, 51), (51, 48, 47, 50), (43, 49, 51, 45), (45, 51, 50, 44), (19, 25, 27, 21), (21, 27, 26, 20), (25, 22, 24, 27), (27, 24, 23, 26), (22, 16, 18, 24), (24, 18, 17, 23), (34, 28, 30, 36), (36, 30, 29, 35), (37, 34, 36, 39), (39, 36, 35, 38), (31, 37, 39, 33), (33, 39, 38, 32), (16, 31, 33, 18), (18, 33, 32, 17), (40, 19, 21, 42), (42, 21, 20, 41), (28, 55, 57, 30), (30, 57, 56, 29), (52, 43, 45, 54), (54, 45, 44, 53), (3, 23, 17, 1)])
me_cube_006.polygons.foreach_set('use_smooth', [True] * 50)
_k = set([(0, 2), (0, 9), (1, 3), (1, 4), (2, 3), (2, 26), (4, 6), (5, 7), (5, 12), (6, 7), (7, 35), (8, 10), (8, 13), (9, 11), (10, 11), (10, 50), (12, 14), (13, 15), (14, 15), (14, 62), (18, 24), (18, 33), (21, 27), (21, 42), (24, 27), (30, 36), (30, 57), (33, 39), (36, 39), (42, 48), (45, 51), (45, 54), (48, 51), (54, 60), (57, 63), (60, 63)])
me_cube_006.attributes.new('sharp_edge', 'BOOLEAN', 'EDGE').data.foreach_set('value', [ (min(e.vertices), max(e.vertices)) in _k for e in me_cube_006.edges])
_uv = me_cube_006.uv_layers.new(name='UVMap')
_uv.uv.foreach_set('vector', [0.625, 0.1122, 0.625, 0.1122, 0.625, 0.1143, 0.625, 0.1143, 0.625, 0.112, 0.625, 0.112, 0.625, 0.1122, 0.625, 0.1122, 0.625, 0.112, 0.625, 0.1122, 0.625, 0.1143, 0.625, 0.1167, 0.625, 0.1333, 0.625, 0.1357, 0.625, 0.1378, 0.625, 0.138, 0.625, 0.138, 0.625, 0.1378, 0.625, 0.1357, 0.625, 0.1333, 0.625, 0.1167, 0.625, 0.1143, 0.625, 0.1122, 0.625, 0.112, 0.625, 0.1122, 0.625, 0.1122, 0.625, 0.1143, 0.625, 0.1143, 0.625, 0.1357, 0.625, 0.1357, 0.625, 0.1333, 0.625, 0.1333, 0.625, 0.1378, 0.625, 0.1378, 0.625, 0.1357, 0.625, 0.1357, 0.625, 0.138, 0.625, 0.138, 0.625, 0.1378, 0.625, 0.1378, 0.625, 0.1143, 0.625, 0.1143, 0.625, 0.1167, 0.625, 0.1167, 0.625, 0.1357, 0.625, 0.1357, 0.625, 0.1333, 0.625, 0.1333, 0.625, 0.1167, 0.625, 0.1333, 0.625, 0.1333, 0.625, 0.1167, 0.625, 0.112, 0.625, 0.112, 0.625, 0.112, 0.625, 0.112, 0.625, 0.138, 0.625, 0.138, 0.625, 0.1378, 0.625, 0.1378, 0.625, 0.1333, 0.625, 0.1167, 0.625, 0.1167, 0.625, 0.1333, 0.625, 0.138, 0.625, 0.138, 0.625, 0.138, 0.625, 0.138, 0.625, 0.112, 0.625, 0.112, 0.625, 0.1122, 0.625, 0.1122, 0.625, 0.1378, 0.625, 0.1378, 0.625, 0.1357, 0.625, 0.1357, 0.625, 0.1168, 0.625, 0.115, 0.625, 0.1137, 0.625, 0.1134, 0.625, 0.1134, 0.625, 0.1137, 0.625, 0.115, 0.625, 0.1168, 0.625, 0.1332, 0.625, 0.135, 0.625, 0.1363, 0.625, 0.1366, 0.625, 0.1366, 0.625, 0.1363, 0.625, 0.135, 0.625, 0.1332, 0.625, 0.1366, 0.625, 0.1363, 0.625, 0.1377, 0.625, 0.138, 0.625, 0.138, 0.625, 0.1377, 0.625, 0.1378, 0.625, 0.138, 0.625, 0.1363, 0.625, 0.135, 0.625, 0.1357, 0.625, 0.1377, 0.625, 0.1377, 0.625, 0.1357, 0.625, 0.1357, 0.625, 0.1378, 0.625, 0.135, 0.625, 0.1332, 0.625, 0.1333, 0.625, 0.1357, 0.625, 0.1357, 0.625, 0.1333, 0.625, 0.1333, 0.625, 0.1357, 0.625, 0.1137, 0.625, 0.1134, 0.625, 0.112, 0.625, 0.1123, 0.625, 0.1123, 0.625, 0.112, 0.625, 0.112, 0.625, 0.1122, 0.625, 0.115, 0.625, 0.1137, 0.625, 0.1123, 0.625, 0.1143, 0.625, 0.1143, 0.625, 0.1123, 0.625, 0.1122, 0.625, 0.1143, 0.625, 0.1168, 0.625, 0.115, 0.625, 0.1143, 0.625, 0.1167, 0.625, 0.1167, 0.625, 0.1143, 0.625, 0.1143, 0.625, 0.1167, 0.625, 0.1134, 0.625, 0.1137, 0.625, 0.1123, 0.625, 0.112, 0.625, 0.112, 0.625, 0.1123, 0.625, 0.1122, 0.625, 0.112, 0.625, 0.1137, 0.625, 0.115, 0.625, 0.1143, 0.625, 0.1123, 0.625, 0.1123, 0.625, 0.1143, 0.625, 0.1143, 0.625, 0.1122, 0.625, 0.115, 0.625, 0.1168, 0.625, 0.1167, 0.625, 0.1143, 0.625, 0.1143, 0.625, 0.1167, 0.625, 0.1167, 0.625, 0.1143, 0.625, 0.1363, 0.625, 0.1366, 0.625, 0.138, 0.625, 0.1377, 0.625, 0.1377, 0.625, 0.138, 0.625, 0.138, 0.625, 0.1378, 0.625, 0.135, 0.625, 0.1363, 0.625, 0.1377, 0.625, 0.1357, 0.625, 0.1357, 0.625, 0.1377, 0.625, 0.1378, 0.625, 0.1357, 0.625, 0.1332, 0.625, 0.135, 0.625, 0.1357, 0.625, 0.1333, 0.625, 0.1333, 0.625, 0.1357, 0.625, 0.1357, 0.625, 0.1333, 0.625, 0.1168, 0.625, 0.1332, 0.625, 0.1333, 0.625, 0.1167, 0.625, 0.1167, 0.625, 0.1333, 0.625, 0.1333, 0.625, 0.1167, 0.625, 0.1134, 0.625, 0.1134, 0.625, 0.112, 0.625, 0.112, 0.625, 0.112, 0.625, 0.112, 0.625, 0.112, 0.625, 0.112, 0.625, 0.1366, 0.625, 0.1366, 0.625, 0.138, 0.625, 0.138, 0.625, 0.138, 0.625, 0.138, 0.625, 0.138, 0.625, 0.138, 0.625, 0.1332, 0.625, 0.1168, 0.625, 0.1167, 0.625, 0.1333, 0.625, 0.1333, 0.625, 0.1167, 0.625, 0.1167, 0.625, 0.1333, 0.625, 0.1143, 0.625, 0.1143, 0.625, 0.1167, 0.625, 0.1167])
me_cube_006.materials.append(mat_material_006)
me_cube_006.update()
me_cube_006.normals_split_custom_set([tuple(v) for v in zip(*[iter([-0.7071, 0.7071, 0.0, -0.4904, 0.8494, -0.1949, -0.8494, 0.4904, -0.1949, -0.866, 0.5, 0.0, -0.1305, 0.9914, 0.0, -0.1281, 0.9727, -0.1935, -0.4904, 0.8494, -0.1949, -0.2588, 0.9659, 0.0, -2.973e-09, 0.0, 1.0, -2.973e-09, 0.0, 1.0, -2.973e-09, 0.0, 1.0, -2.973e-09, 0.0, 1.0, -2.973e-09, 0.0, 1.0, -2.973e-09, 0.0, 1.0, -2.973e-09, 0.0, 1.0, -2.973e-09, 0.0, 1.0, -2.973e-09, 0.0, 1.0, -2.973e-09, 0.0, 1.0, -2.973e-09, 0.0, 1.0, -2.973e-09, 0.0, 1.0, -2.973e-09, 0.0, 1.0, -2.973e-09, 0.0, 1.0, -2.973e-09, 0.0, 1.0, -2.973e-09, 0.0, 1.0, 0.4904, 0.8494, -0.1949, 0.5, 0.866, 0.0, 0.7071, 0.7071, 0.0, 0.8494, 0.4904, -0.1949, -0.8494, -0.4904, -0.1949, -0.866, -0.5, 0.0, -0.9914, -0.1305, 0.0, -0.9727, -0.1281, -0.1935, 0.7071, -0.7071, 0.0, 0.4904, -0.8494, -0.1949, 0.8494, -0.4904, -0.1949, 0.866, -0.5, 0.0, 0.1305, -0.9914, 0.0, 0.1281, -0.9727, -0.1935, 0.4904, -0.8494, -0.1949, 0.2588, -0.9659, 0.0, 0.8494, 0.4904, -0.1949, 0.9659, 0.2588, 0.0, 0.9914, 0.1305, 0.0, 0.9727, 0.1281, -0.1935, 0.866, -0.5, 0.0, 0.8494, -0.4904, -0.1949, 0.9727, -0.1281, -0.1935, 0.9914, -0.1305, 0.0, 0.9914, 0.1305, 0.0, 0.9914, -0.1305, 0.0, 0.9727, -0.1281, -0.1935, 0.9727, 0.1281, -0.1935, -0.1305, 0.9914, 0.0, 0.1305, 0.9914, 0.0, 0.1281, 0.9727, -0.1935, -0.1281, 0.9727, -0.1935, -0.1281, -0.9727, -0.1935, -0.1305, -0.9914, 0.0, -0.2588, -0.9659, 0.0, -0.4904, -0.8494, -0.1949, -0.9914, -0.1305, 0.0, -0.9914, 0.1305, 0.0, -0.9727, 0.1281, -0.1935, -0.9727, -0.1281, -0.1935, 0.1305, -0.9914, 0.0, -0.1305, -0.9914, 0.0, -0.1281, -0.9727, -0.1935, 0.1281, -0.9727, -0.1935, 0.1281, 0.9727, -0.1935, 0.1305, 0.9914, 0.0, 0.5, 0.866, 0.0, 0.4904, 0.8494, -0.1949, -0.4904, -0.8494, -0.1949, -0.7071, -0.7071, 0.0, -0.866, -0.5, 0.0, -0.8494, -0.4904, -0.1949, -0.2072, 0.02728, -0.9779, -0.1898, 0.1096, -0.9757, -0.1096, 0.1898, -0.9757, -0.02728, 0.2072, -0.9779, 0.02728, 0.2072, -0.9779, 0.1096, 0.1898, -0.9757, 0.1898, 0.1096, -0.9757, 0.2072, 0.02728, -0.9779, 0.2072, -0.02728, -0.9779, 0.1898, -0.1096, -0.9757, 0.1096, -0.1898, -0.9757, 0.02728, -0.2072, -0.9779, -0.02728, -0.2072, -0.9779, -0.1096, -0.1898, -0.9757, -0.1898, -0.1096, -0.9757, -0.2072, -0.02728, -0.9779, 0.02728, -0.2072, -0.9779, 0.1096, -0.1898, -0.9757, 0.1857, -0.3217, -0.9284, 0.04958, -0.3766, -0.925, 0.1204, -0.9148, -0.3855, 0.4595, -0.7959, -0.3941, 0.4904, -0.8494, -0.1949, 0.1281, -0.9727, -0.1935, 0.1096, -0.1898, -0.9757, 0.1898, -0.1096, -0.9757, 0.3217, -0.1857, -0.9284, 0.1857, -0.3217, -0.9284, 0.4595, -0.7959, -0.3941, 0.7959, -0.4595, -0.3941, 0.8494, -0.4904, -0.1949, 0.4904, -0.8494, -0.1949, 0.1898, -0.1096, -0.9757, 0.2072, -0.02728, -0.9779, 0.3766, -0.04958, -0.925, 0.3217, -0.1857, -0.9284, 0.7959, -0.4595, -0.3941, 0.9148, -0.1204, -0.3855, 0.9727, -0.1281, -0.1935, 0.8494, -0.4904, -0.1949, 0.1096, 0.1898, -0.9757, 0.02728, 0.2072, -0.9779, 0.04958, 0.3766, -0.925, 0.1857, 0.3217, -0.9284, 0.4595, 0.7959, -0.3941, 0.1204, 0.9148, -0.3855, 0.1281, 0.9727, -0.1935, 0.4904, 0.8494, -0.1949, 0.1898, 0.1096, -0.9757, 0.1096, 0.1898, -0.9757, 0.1857, 0.3217, -0.9284, 0.3217, 0.1857, -0.9284, 0.7959, 0.4595, -0.3941, 0.4595, 0.7959, -0.3941, 0.4904, 0.8494, -0.1949, 0.8494, 0.4904, -0.1949, 0.2072, 0.02728, -0.9779, 0.1898, 0.1096, -0.9757, 0.3217, 0.1857, -0.9284, 0.3766, 0.04958, -0.925, 0.9148, 0.1204, -0.3855, 0.7959, 0.4595, -0.3941, 0.8494, 0.4904, -0.1949, 0.9727, 0.1281, -0.1935, -0.02728, 0.2072, -0.9779, -0.1096, 0.1898, -0.9757, -0.1857, 0.3217, -0.9284, -0.04958, 0.3766, -0.925, -0.1204, 0.9148, -0.3855, -0.4595, 0.7959, -0.3941, -0.4904, 0.8494, -0.1949, -0.1281, 0.9727, -0.1935, -0.1096, 0.1898, -0.9757, -0.1898, 0.1096, -0.9757, -0.3217, 0.1857, -0.9284, -0.1857, 0.3217, -0.9284, -0.4595, 0.7959, -0.3941, -0.7959, 0.4595, -0.3941, -0.8494, 0.4904, -0.1949, -0.4904, 0.8494, -0.1949, -0.1898, 0.1096, -0.9757, -0.2072, 0.02728, -0.9779, -0.3766, 0.04959, -0.925, -0.3217, 0.1857, -0.9284, -0.7959, 0.4595, -0.3941, -0.9148, 0.1204, -0.3855, -0.9727, 0.1281, -0.1935, -0.8494, 0.4904, -0.1949, -0.1096, -0.1898, -0.9757, -0.02728, -0.2072, -0.9779, -0.04958, -0.3766, -0.925, -0.1857, -0.3217, -0.9284, -0.4595, -0.7959, -0.3941, -0.1204, -0.9148, -0.3855, -0.1281, -0.9727, -0.1935, -0.4904, -0.8494, -0.1949, -0.1898, -0.1096, -0.9757, -0.1096, -0.1898, -0.9757, -0.1857, -0.3217, -0.9284, -0.3217, -0.1857, -0.9284, -0.7959, -0.4595, -0.3941, -0.4595, -0.7959, -0.3941, -0.4904, -0.8494, -0.1949, -0.8494, -0.4904, -0.1949, -0.2072, -0.02728, -0.9779, -0.1898, -0.1096, -0.9757, -0.3217, -0.1857, -0.9284, -0.3766, -0.04959, -0.925, -0.9148, -0.1204, -0.3855, -0.7959, -0.4595, -0.3941, -0.8494, -0.4904, -0.1949, -0.9727, -0.1281, -0.1935, -0.2072, 0.02728, -0.9779, -0.2072, -0.02728, -0.9779, -0.3766, -0.04959, -0.925, -0.3766, 0.04959, -0.925, -0.9148, 0.1204, -0.3855, -0.9148, -0.1204, -0.3855, -0.9727, -0.1281, -0.1935, -0.9727, 0.1281, -0.1935, 0.02728, 0.2072, -0.9779, -0.02728, 0.2072, -0.9779, -0.04958, 0.3766, -0.925, 0.04958, 0.3766, -0.925, 0.1204, 0.9148, -0.3855, -0.1204, 0.9148, -0.3855, -0.1281, 0.9727, -0.1935, 0.1281, 0.9727, -0.1935, -0.02728, -0.2072, -0.9779, 0.02728, -0.2072, -0.9779, 0.04958, -0.3766, -0.925, -0.04958, -0.3766, -0.925, -0.1204, -0.9148, -0.3855, 0.1204, -0.9148, -0.3855, 0.1281, -0.9727, -0.1935, -0.1281, -0.9727, -0.1935, 0.2072, -0.02728, -0.9779, 0.2072, 0.02728, -0.9779, 0.3766, 0.04958, -0.925, 0.3766, -0.04958, -0.925, 0.9148, -0.1204, -0.3855, 0.9148, 0.1204, -0.3855, 0.9727, 0.1281, -0.1935, 0.9727, -0.1281, -0.1935, -0.866, 0.5, 0.0, -0.8494, 0.4904, -0.1949, -0.9727, 0.1281, -0.1935, -0.9914, 0.1305, 0.0])] * 3)])

# ---- objects
ob_cube_004 = bpy.data.objects.new('Cube.004', me_cube_005)
ob_cube_005 = bpy.data.objects.new('Cube.005', me_cube_006)

# ---- transforms, parenting, visibility, modifiers, constraints
ob_cube_004.location = (-0.003795, 0.001991, 0.1056)
ob_cube_004.rotation_euler = (-1.629e-07, 0.0, 0.0)
ob_cube_004.color = (0.8, 0.8, 0.8, 1.0)
ob_cube_005.location = (-0.003795, 0.001991, 0.1056)
ob_cube_005.rotation_euler = (-1.629e-07, 0.0, 0.0)
ob_cube_005.color = (0.8, 0.8, 0.8, 1.0)

# ---- collection membership
col_collection.objects.link(ob_cube_004)
col_collection.objects.link(ob_cube_005)

# ---- scene / render settings (as saved in the file)
scene.frame_start = 1; scene.frame_end = 250; scene.frame_set(1)
scene.render.engine = 'BLENDER_EEVEE_NEXT'
bpy.context.view_layer.update()

# ---- added for rendering (the .blend has no active camera and no usable light): camera, sun
cam_auto = bpy.data.cameras.new('AutoCamera')
cam_auto.lens = 50.0
cam_auto.sensor_width = 36.0
cam_auto.clip_end = 1000.0
ob_auto_camera = bpy.data.objects.new('AutoCamera', cam_auto)
scene.collection.objects.link(ob_auto_camera)
ob_auto_camera.location = (5.47941, -4.58456, 3.57405)
ob_auto_camera.rotation_euler = (1.09748, -7.21219e-08, 0.694738)
scene.camera = ob_auto_camera
light_auto_sun = bpy.data.lights.new('AutoSun', 'SUN')
light_auto_sun.energy = 3.0
light_auto_sun.angle = 0.0523599
ob_auto_sun = bpy.data.objects.new('AutoSun', light_auto_sun)
scene.collection.objects.link(ob_auto_sun)
ob_auto_sun.rotation_euler = (0.872665, 0.174533, 0.523599)
bpy.context.view_layer.update()
